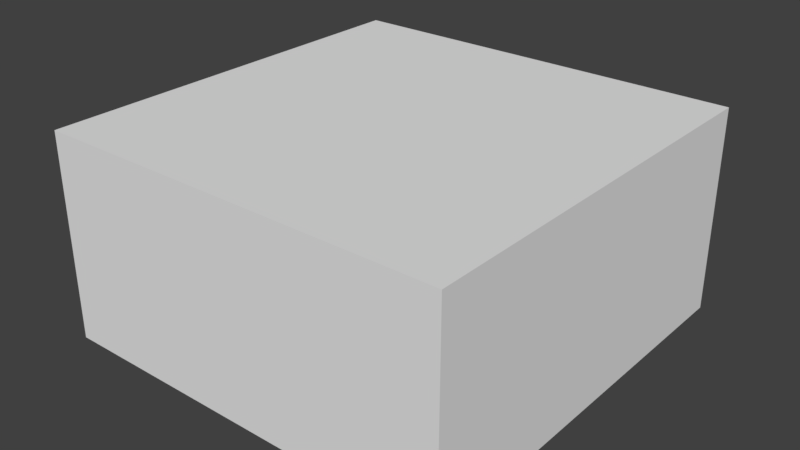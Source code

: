 # Source: Foundation_Template.blend  (saved by Blender 2.78.0; exported with 4.5.12 LTS)
import bpy
from mathutils import Matrix  # noqa: F401  (used for matrix-valued properties, if any)

bpy.ops.wm.read_factory_settings(use_empty=True)
scene = bpy.context.scene
scene.name = 'Scene'

# ---- collections
col_collection_1 = bpy.data.collections.new('Collection 1'); scene.collection.children.link(col_collection_1)

# ---- materials (node trees are filled in below, after node groups)
mat_material = bpy.data.materials.new('Material')
mat_material.alpha_threshold = 0.0
mat_material.use_transparent_shadow = False
mat_material.roughness = 0.5
mat_material.line_color = (0.0, 0.0, 0.0, 1.0)

# ---- material node trees

# ---- world
world_world = bpy.data.worlds.new('World'); scene.world = world_world
world_world.color = (0.05088, 0.05088, 0.05088)
world_world.use_sun_shadow = False
world_world.sun_shadow_jitter_overblur = 0.0
world_world.cycles.sampling_method = 'MANUAL'

# ---- meshes
me_cube = bpy.data.meshes.new('Cube')
me_cube.from_pydata([(1.0, 1.0, -1.0), (1.0, -1.0, -1.0), (-1.0, -1.0, -1.0), (-1.0, 1.0, -1.0), (1.0, 1.0, 1.0), (1.0, -1.0, 1.0), (-1.0, -1.0, 1.0), (-1.0, 1.0, 1.0)], [], [(0, 1, 2, 3), (4, 7, 6, 5), (0, 4, 5, 1), (1, 5, 6, 2), (2, 6, 7, 3), (4, 0, 3, 7)])
me_cube.materials.append(mat_material)
me_cube.use_remesh_preserve_volume = False
me_cube.use_remesh_preserve_attributes = False
me_cube.use_mirror_vertex_groups = False
me_cube.update()

# ---- objects
ob_cube = bpy.data.objects.new('Cube', me_cube)

# ---- transforms, parenting, visibility, modifiers, constraints
ob_cube.location = (0.0, 0.0, 0.0)
ob_cube.scale = (5.0, 5.0, 2.5)
ob_cube.lock_rotations_4d = False
ob_cube.empty_display_type = 'ARROWS'
ob_cube.lineart.crease_threshold = 0.0

# ---- collection membership
col_collection_1.objects.link(ob_cube)

# ---- scene / render settings (as saved in the file)
scene.frame_start = 1; scene.frame_end = 250; scene.frame_set(1)
scene.render.engine = 'BLENDER_EEVEE_NEXT'
scene.render.resolution_percentage = 50
scene.render.dither_intensity = 0.0
scene.cycles.use_denoising = False
scene.cycles.samples = 128
scene.cycles.sampling_pattern = 'TABULATED_SOBOL'
scene.cycles.light_sampling_threshold = 0.0
scene.cycles.use_adaptive_sampling = False
scene.cycles.use_light_tree = False
scene.cycles.blur_glossy = 0.0
scene.cycles.sample_clamp_indirect = 0.0
scene.view_settings.view_transform = 'Standard'
bpy.context.view_layer.update()

# ---- added for rendering (the .blend has no active camera and no usable light): camera, sun
cam_auto = bpy.data.cameras.new('AutoCamera')
cam_auto.lens = 50.0
cam_auto.sensor_width = 36.0
cam_auto.clip_end = 1000.0
ob_auto_camera = bpy.data.objects.new('AutoCamera', cam_auto)
scene.collection.objects.link(ob_auto_camera)
ob_auto_camera.location = (13.8784, -16.654, 11.1027)
ob_auto_camera.rotation_euler = (1.09748, -7.21219e-08, 0.694738)
scene.camera = ob_auto_camera
light_auto_sun = bpy.data.lights.new('AutoSun', 'SUN')
light_auto_sun.energy = 3.0
light_auto_sun.angle = 0.0523599
ob_auto_sun = bpy.data.objects.new('AutoSun', light_auto_sun)
scene.collection.objects.link(ob_auto_sun)
ob_auto_sun.rotation_euler = (0.872665, 0.174533, 0.523599)
bpy.context.view_layer.update()
